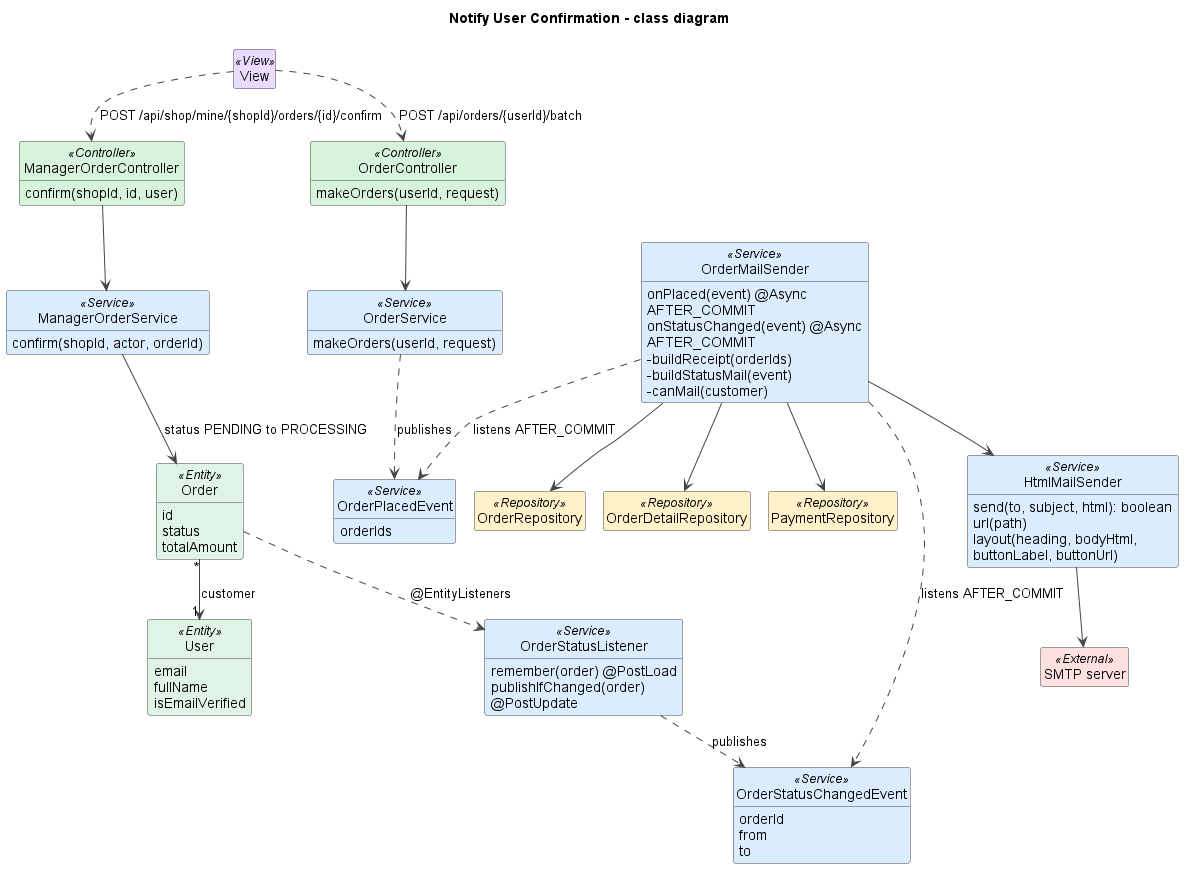

The diagram above was rendered by PlantUML. Its source (embedded in the PNG):
@startuml
title Notify User Confirmation - class diagram
!pragma layout smetana
skinparam shadowing false
skinparam defaultFontName Arial
skinparam wrapWidth 240
skinparam ArrowColor #444444
skinparam classAttributeIconSize 0
skinparam nodesep 45
skinparam ranksep 50
skinparam class {
  BackgroundColor #FFFFFF
  BorderColor #444444
  BackgroundColor<<View>> #EADCFF
  BackgroundColor<<Controller>> #D8F3DC
  BackgroundColor<<Service>> #DCECFF
  BackgroundColor<<Repository>> #FFF1C9
  BackgroundColor<<Entity>> #E0F3E7
  BackgroundColor<<DTO>> #FCE7F3
  BackgroundColor<<Scheduler>> #FFE8CC
  BackgroundColor<<External>> #FFE0E0
}
hide empty members
hide circle

class View <<View>>

class OrderController <<Controller>> {
  makeOrders(userId, request)
}
class ManagerOrderController <<Controller>> {
  confirm(shopId, id, user)
}
class OrderService <<Service>> {
  makeOrders(userId, request)
}
class ManagerOrderService <<Service>> {
  confirm(shopId, actor, orderId)
}
class OrderPlacedEvent <<Service>> {
  orderIds
}
class OrderStatusListener <<Service>> {
  remember(order) @PostLoad
  publishIfChanged(order) @PostUpdate
}
class OrderStatusChangedEvent <<Service>> {
  orderId
  from
  to
}
class OrderMailSender <<Service>> {
  onPlaced(event) @Async AFTER_COMMIT
  onStatusChanged(event) @Async AFTER_COMMIT
  -buildReceipt(orderIds)
  -buildStatusMail(event)
  -canMail(customer)
}
class HtmlMailSender <<Service>> {
  send(to, subject, html): boolean
  url(path)
  layout(heading, bodyHtml, buttonLabel, buttonUrl)
}
class OrderRepository <<Repository>>
class OrderDetailRepository <<Repository>>
class PaymentRepository <<Repository>>
class Order <<Entity>> {
  id
  status
  totalAmount
}
class User <<Entity>> {
  email
  fullName
  isEmailVerified
}
class "SMTP server" as SMTP <<External>>

View ..> OrderController : POST /api/orders/{userId}/batch
View ..> ManagerOrderController : POST /api/shop/mine/{shopId}/orders/{id}/confirm
OrderController --> OrderService
ManagerOrderController --> ManagerOrderService
OrderService ..> OrderPlacedEvent : publishes
ManagerOrderService --> Order : status PENDING to PROCESSING
Order ..> OrderStatusListener : @EntityListeners
OrderStatusListener ..> OrderStatusChangedEvent : publishes
OrderMailSender ..> OrderPlacedEvent : listens AFTER_COMMIT
OrderMailSender ..> OrderStatusChangedEvent : listens AFTER_COMMIT
OrderMailSender --> OrderRepository
OrderMailSender --> OrderDetailRepository
OrderMailSender --> PaymentRepository
OrderMailSender --> HtmlMailSender
HtmlMailSender --> SMTP
Order "*" --> "1" User : customer

@enduml